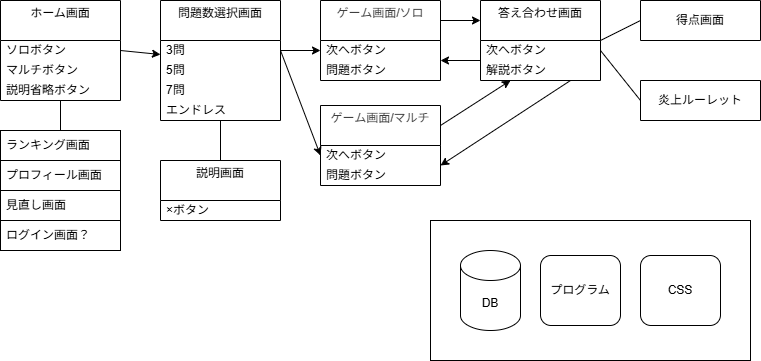

The diagram above was exported from draw.io. Its source (the exported page's mxGraphModel, read from the mxfile embedded in the PNG):
<mxGraphModel dx="1056" dy="593" grid="1" gridSize="10" guides="1" tooltips="1" connect="1" arrows="1" fold="1" page="1" pageScale="1" pageWidth="827" pageHeight="1169" math="0" shadow="0">
  <root>
    <mxCell id="0" />
    <mxCell id="1" parent="0" />
    <mxCell id="84" style="edgeStyle=none;html=1;exitX=1;exitY=0.5;exitDx=0;exitDy=0;fontFamily=Helvetica;fontSize=12;fontColor=default;" parent="1" source="16" target="31" edge="1">
      <mxGeometry relative="1" as="geometry" />
    </mxCell>
    <mxCell id="16" value="ホーム画面&lt;div&gt;&lt;br&gt;&lt;/div&gt;" style="swimlane;fontStyle=0;childLayout=stackLayout;horizontal=1;startSize=40;horizontalStack=0;resizeParent=1;resizeParentMax=0;resizeLast=0;collapsible=1;marginBottom=0;whiteSpace=wrap;html=1;" parent="1" vertex="1">
      <mxGeometry x="40" y="40" width="120" height="100" as="geometry">
        <mxRectangle x="40" y="40" width="120" height="40" as="alternateBounds" />
      </mxGeometry>
    </mxCell>
    <mxCell id="17" value="&lt;div&gt;&lt;span style=&quot;color: rgb(0, 0, 0);&quot;&gt;ソロボタン&lt;/span&gt;&lt;/div&gt;" style="text;strokeColor=none;fillColor=none;align=left;verticalAlign=middle;spacingLeft=4;spacingRight=4;overflow=hidden;points=[[0,0.5],[1,0.5]];portConstraint=eastwest;rotatable=0;whiteSpace=wrap;html=1;" parent="16" vertex="1">
      <mxGeometry y="40" width="120" height="20" as="geometry" />
    </mxCell>
    <mxCell id="18" value="マルチボタン" style="text;strokeColor=none;fillColor=none;align=left;verticalAlign=middle;spacingLeft=4;spacingRight=4;overflow=hidden;points=[[0,0.5],[1,0.5]];portConstraint=eastwest;rotatable=0;whiteSpace=wrap;html=1;" parent="16" vertex="1">
      <mxGeometry y="60" width="120" height="20" as="geometry" />
    </mxCell>
    <mxCell id="19" value="説明省略ボタン" style="text;strokeColor=none;fillColor=none;align=left;verticalAlign=middle;spacingLeft=4;spacingRight=4;overflow=hidden;points=[[0,0.5],[1,0.5]];portConstraint=eastwest;rotatable=0;whiteSpace=wrap;html=1;" parent="16" vertex="1">
      <mxGeometry y="80" width="120" height="20" as="geometry" />
    </mxCell>
    <mxCell id="31" value="問題数選択画面&lt;div style=&quot;color: rgb(63, 63, 63); scrollbar-color: rgb(226, 226, 226) rgb(251, 251, 251);&quot;&gt;&lt;br style=&quot;color: rgb(63, 63, 63); scrollbar-color: rgb(226, 226, 226) rgb(251, 251, 251);&quot;&gt;&lt;/div&gt;" style="swimlane;fontStyle=0;childLayout=stackLayout;horizontal=1;startSize=40;horizontalStack=0;resizeParent=1;resizeParentMax=0;resizeLast=0;collapsible=1;marginBottom=0;whiteSpace=wrap;html=1;" parent="1" vertex="1">
      <mxGeometry x="200" y="40" width="120" height="120" as="geometry">
        <mxRectangle x="200" y="40" width="120" height="40" as="alternateBounds" />
      </mxGeometry>
    </mxCell>
    <mxCell id="32" value="3問" style="text;strokeColor=none;fillColor=none;align=left;verticalAlign=middle;spacingLeft=4;spacingRight=4;overflow=hidden;points=[[0,0.5],[1,0.5]];portConstraint=eastwest;rotatable=0;whiteSpace=wrap;html=1;" parent="31" vertex="1">
      <mxGeometry y="40" width="120" height="20" as="geometry" />
    </mxCell>
    <mxCell id="33" value="5問" style="text;strokeColor=none;fillColor=none;align=left;verticalAlign=middle;spacingLeft=4;spacingRight=4;overflow=hidden;points=[[0,0.5],[1,0.5]];portConstraint=eastwest;rotatable=0;whiteSpace=wrap;html=1;" parent="31" vertex="1">
      <mxGeometry y="60" width="120" height="20" as="geometry" />
    </mxCell>
    <mxCell id="80" value="7問" style="text;strokeColor=none;fillColor=none;align=left;verticalAlign=middle;spacingLeft=4;spacingRight=4;overflow=hidden;points=[[0,0.5],[1,0.5]];portConstraint=eastwest;rotatable=0;whiteSpace=wrap;html=1;" parent="31" vertex="1">
      <mxGeometry y="80" width="120" height="20" as="geometry" />
    </mxCell>
    <mxCell id="81" value="エンドレス" style="text;strokeColor=none;fillColor=none;align=left;verticalAlign=middle;spacingLeft=4;spacingRight=4;overflow=hidden;points=[[0,0.5],[1,0.5]];portConstraint=eastwest;rotatable=0;whiteSpace=wrap;html=1;" parent="31" vertex="1">
      <mxGeometry y="100" width="120" height="20" as="geometry" />
    </mxCell>
    <mxCell id="35" value="説明画面&lt;div style=&quot;color: rgb(63, 63, 63); scrollbar-color: rgb(226, 226, 226) rgb(251, 251, 251);&quot;&gt;&lt;br style=&quot;color: rgb(63, 63, 63); scrollbar-color: rgb(226, 226, 226) rgb(251, 251, 251);&quot;&gt;&lt;/div&gt;" style="swimlane;fontStyle=0;childLayout=stackLayout;horizontal=1;startSize=40;horizontalStack=0;resizeParent=1;resizeParentMax=0;resizeLast=0;collapsible=1;marginBottom=0;whiteSpace=wrap;html=1;" parent="1" vertex="1">
      <mxGeometry x="200" y="200" width="120" height="60" as="geometry">
        <mxRectangle x="200" y="40" width="120" height="40" as="alternateBounds" />
      </mxGeometry>
    </mxCell>
    <mxCell id="36" value="×ボタン" style="text;strokeColor=none;fillColor=none;align=left;verticalAlign=middle;spacingLeft=4;spacingRight=4;overflow=hidden;points=[[0,0.5],[1,0.5]];portConstraint=eastwest;rotatable=0;whiteSpace=wrap;html=1;" parent="35" vertex="1">
      <mxGeometry y="40" width="120" height="20" as="geometry" />
    </mxCell>
    <mxCell id="140" style="edgeStyle=none;html=1;exitX=0.75;exitY=1;exitDx=0;exitDy=0;entryX=1;entryY=0.75;entryDx=0;entryDy=0;fontFamily=Helvetica;fontSize=12;fontColor=default;" parent="1" source="39" target="134" edge="1">
      <mxGeometry relative="1" as="geometry" />
    </mxCell>
    <mxCell id="39" value="&lt;span style=&quot;color: rgb(0, 0, 0);&quot;&gt;答え合わせ画面&lt;/span&gt;&lt;div&gt;&lt;span style=&quot;color: rgb(0, 0, 0);&quot;&gt;&lt;br&gt;&lt;/span&gt;&lt;/div&gt;" style="swimlane;fontStyle=0;childLayout=stackLayout;horizontal=1;startSize=40;horizontalStack=0;resizeParent=1;resizeParentMax=0;resizeLast=0;collapsible=1;marginBottom=0;whiteSpace=wrap;html=1;" parent="1" vertex="1">
      <mxGeometry x="520" y="40" width="120" height="80" as="geometry">
        <mxRectangle x="520" y="40" width="120" height="40" as="alternateBounds" />
      </mxGeometry>
    </mxCell>
    <mxCell id="40" value="次へボタン" style="text;strokeColor=none;fillColor=none;align=left;verticalAlign=middle;spacingLeft=4;spacingRight=4;overflow=hidden;points=[[0,0.5],[1,0.5]];portConstraint=eastwest;rotatable=0;whiteSpace=wrap;html=1;" parent="39" vertex="1">
      <mxGeometry y="40" width="120" height="20" as="geometry" />
    </mxCell>
    <mxCell id="41" value="解説ボタン" style="text;strokeColor=none;fillColor=none;align=left;verticalAlign=middle;spacingLeft=4;spacingRight=4;overflow=hidden;points=[[0,0.5],[1,0.5]];portConstraint=eastwest;rotatable=0;whiteSpace=wrap;html=1;" parent="39" vertex="1">
      <mxGeometry y="60" width="120" height="20" as="geometry" />
    </mxCell>
    <mxCell id="43" value="&lt;div style=&quot;color: rgb(63, 63, 63); scrollbar-color: rgb(226, 226, 226) rgb(251, 251, 251);&quot;&gt;ゲーム画面/ソロ&lt;div style=&quot;color: rgb(63, 63, 63); scrollbar-color: rgb(226, 226, 226) rgb(251, 251, 251);&quot;&gt;&lt;br style=&quot;color: rgb(63, 63, 63); scrollbar-color: rgb(226, 226, 226) rgb(251, 251, 251);&quot;&gt;&lt;/div&gt;&lt;/div&gt;" style="swimlane;fontStyle=0;childLayout=stackLayout;horizontal=1;startSize=40;horizontalStack=0;resizeParent=1;resizeParentMax=0;resizeLast=0;collapsible=1;marginBottom=0;whiteSpace=wrap;html=1;" parent="1" vertex="1">
      <mxGeometry x="360" y="40" width="120" height="80" as="geometry">
        <mxRectangle x="360" y="40" width="120" height="40" as="alternateBounds" />
      </mxGeometry>
    </mxCell>
    <mxCell id="44" value="次へボタン" style="text;strokeColor=none;fillColor=none;align=left;verticalAlign=middle;spacingLeft=4;spacingRight=4;overflow=hidden;points=[[0,0.5],[1,0.5]];portConstraint=eastwest;rotatable=0;whiteSpace=wrap;html=1;" parent="43" vertex="1">
      <mxGeometry y="40" width="120" height="20" as="geometry" />
    </mxCell>
    <mxCell id="45" value="問題ボタン" style="text;strokeColor=none;fillColor=none;align=left;verticalAlign=middle;spacingLeft=4;spacingRight=4;overflow=hidden;points=[[0,0.5],[1,0.5]];portConstraint=eastwest;rotatable=0;whiteSpace=wrap;html=1;" parent="43" vertex="1">
      <mxGeometry y="60" width="120" height="20" as="geometry" />
    </mxCell>
    <mxCell id="65" style="edgeStyle=none;html=1;exitX=1;exitY=0.5;exitDx=0;exitDy=0;fontFamily=Helvetica;fontSize=12;fontColor=default;entryX=0;entryY=0.5;entryDx=0;entryDy=0;" parent="1" source="32" target="44" edge="1">
      <mxGeometry relative="1" as="geometry">
        <mxPoint x="510" y="70" as="targetPoint" />
      </mxGeometry>
    </mxCell>
    <mxCell id="66" style="edgeStyle=none;html=1;exitX=1;exitY=0.25;exitDx=0;exitDy=0;entryX=0;entryY=0.25;entryDx=0;entryDy=0;fontFamily=Helvetica;fontSize=12;fontColor=default;" parent="1" source="43" target="39" edge="1">
      <mxGeometry relative="1" as="geometry" />
    </mxCell>
    <mxCell id="83" value="" style="edgeStyle=none;html=1;fontFamily=Helvetica;fontSize=12;fontColor=default;entryX=1;entryY=0.75;entryDx=0;entryDy=0;exitX=0;exitY=0.75;exitDx=0;exitDy=0;" parent="1" source="39" target="43" edge="1">
      <mxGeometry relative="1" as="geometry">
        <mxPoint x="640" y="122.5" as="targetPoint" />
      </mxGeometry>
    </mxCell>
    <mxCell id="87" value="" style="endArrow=none;html=1;fontFamily=Helvetica;fontSize=12;fontColor=default;entryX=0.5;entryY=1;entryDx=0;entryDy=0;exitX=0.5;exitY=0;exitDx=0;exitDy=0;" parent="1" source="35" target="31" edge="1">
      <mxGeometry width="50" height="50" relative="1" as="geometry">
        <mxPoint x="310" y="230" as="sourcePoint" />
        <mxPoint x="260" y="170" as="targetPoint" />
      </mxGeometry>
    </mxCell>
    <mxCell id="89" value="&lt;span style=&quot;color: rgb(0, 0, 0);&quot;&gt;炎上ルーレット&lt;/span&gt;" style="swimlane;fontStyle=0;childLayout=stackLayout;horizontal=1;startSize=40;horizontalStack=0;resizeParent=1;resizeParentMax=0;resizeLast=0;collapsible=1;marginBottom=0;whiteSpace=wrap;html=1;direction=east;" parent="1" vertex="1">
      <mxGeometry x="680" y="120" width="120" height="40" as="geometry">
        <mxRectangle x="680" y="120" width="120" height="60" as="alternateBounds" />
      </mxGeometry>
    </mxCell>
    <mxCell id="92" value="得点画面" style="swimlane;fontStyle=0;childLayout=stackLayout;horizontal=1;startSize=40;horizontalStack=0;resizeParent=1;resizeParentMax=0;resizeLast=0;collapsible=1;marginBottom=0;whiteSpace=wrap;html=1;" parent="1" vertex="1" collapsed="1">
      <mxGeometry x="680" y="40" width="120" height="40" as="geometry">
        <mxRectangle x="680" y="40" width="120" height="60" as="alternateBounds" />
      </mxGeometry>
    </mxCell>
    <mxCell id="94" value="" style="endArrow=none;html=1;fontFamily=Helvetica;fontSize=12;fontColor=default;entryX=0;entryY=0.5;entryDx=0;entryDy=0;exitX=1;exitY=0.5;exitDx=0;exitDy=0;" parent="1" source="39" target="92" edge="1">
      <mxGeometry width="50" height="50" relative="1" as="geometry">
        <mxPoint x="640" y="90" as="sourcePoint" />
        <mxPoint x="560" y="190" as="targetPoint" />
      </mxGeometry>
    </mxCell>
    <mxCell id="97" value="" style="endArrow=none;html=1;fontFamily=Helvetica;fontSize=12;fontColor=default;entryX=0;entryY=0.5;entryDx=0;entryDy=0;exitX=1;exitY=0.5;exitDx=0;exitDy=0;" parent="1" source="40" target="89" edge="1">
      <mxGeometry width="50" height="50" relative="1" as="geometry">
        <mxPoint x="510" y="240" as="sourcePoint" />
        <mxPoint x="560" y="190" as="targetPoint" />
      </mxGeometry>
    </mxCell>
    <mxCell id="117" value="プログラム" style="rounded=1;whiteSpace=wrap;html=1;align=center;verticalAlign=middle;spacingLeft=4;spacingRight=4;fontFamily=Helvetica;fontSize=12;fontColor=default;fillColor=none;gradientColor=none;" parent="1" vertex="1">
      <mxGeometry x="580" y="295" width="80" height="70" as="geometry" />
    </mxCell>
    <mxCell id="118" value="DB" style="shape=cylinder3;whiteSpace=wrap;html=1;boundedLbl=1;backgroundOutline=1;size=15;align=center;verticalAlign=middle;spacingLeft=4;spacingRight=4;fontFamily=Helvetica;fontSize=12;fontColor=default;fillColor=none;gradientColor=none;" parent="1" vertex="1">
      <mxGeometry x="500" y="290" width="60" height="80" as="geometry" />
    </mxCell>
    <mxCell id="125" value="CSS" style="rounded=1;whiteSpace=wrap;html=1;align=center;verticalAlign=middle;spacingLeft=4;spacingRight=4;fontFamily=Helvetica;fontSize=12;fontColor=default;fillColor=none;gradientColor=none;" parent="1" vertex="1">
      <mxGeometry x="680" y="295" width="80" height="70" as="geometry" />
    </mxCell>
    <mxCell id="127" value="" style="rounded=0;whiteSpace=wrap;html=1;align=left;verticalAlign=middle;spacingLeft=4;spacingRight=4;fontFamily=Helvetica;fontSize=12;fontColor=default;fillColor=none;gradientColor=none;" parent="1" vertex="1">
      <mxGeometry x="470" y="260" width="320" height="140" as="geometry" />
    </mxCell>
    <mxCell id="130" value="ランキング画面" style="rounded=0;whiteSpace=wrap;html=1;align=left;verticalAlign=middle;spacingLeft=4;spacingRight=4;fontFamily=Helvetica;fontSize=12;fontColor=default;fillColor=none;gradientColor=none;" parent="1" vertex="1">
      <mxGeometry x="40" y="170" width="120" height="30" as="geometry" />
    </mxCell>
    <mxCell id="131" value="プロフィール画面" style="rounded=0;whiteSpace=wrap;html=1;align=left;verticalAlign=middle;spacingLeft=4;spacingRight=4;fontFamily=Helvetica;fontSize=12;fontColor=default;fillColor=none;gradientColor=none;" parent="1" vertex="1">
      <mxGeometry x="40" y="200" width="120" height="30" as="geometry" />
    </mxCell>
    <mxCell id="132" value="見直し画面" style="rounded=0;whiteSpace=wrap;html=1;align=left;verticalAlign=middle;spacingLeft=4;spacingRight=4;fontFamily=Helvetica;fontSize=12;fontColor=default;fillColor=none;gradientColor=none;" parent="1" vertex="1">
      <mxGeometry x="40" y="230" width="120" height="30" as="geometry" />
    </mxCell>
    <mxCell id="133" value="ログイン画面？" style="rounded=0;whiteSpace=wrap;html=1;align=left;verticalAlign=middle;spacingLeft=4;spacingRight=4;fontFamily=Helvetica;fontSize=12;fontColor=default;fillColor=none;gradientColor=none;" parent="1" vertex="1">
      <mxGeometry x="40" y="260" width="120" height="30" as="geometry" />
    </mxCell>
    <mxCell id="139" style="edgeStyle=none;html=1;exitX=1;exitY=0.25;exitDx=0;exitDy=0;entryX=0.25;entryY=1;entryDx=0;entryDy=0;fontFamily=Helvetica;fontSize=12;fontColor=default;" parent="1" source="134" target="39" edge="1">
      <mxGeometry relative="1" as="geometry" />
    </mxCell>
    <mxCell id="134" value="&lt;div style=&quot;color: rgb(63, 63, 63); scrollbar-color: rgb(226, 226, 226) rgb(251, 251, 251);&quot;&gt;ゲーム画面/マルチ&lt;div style=&quot;color: rgb(63, 63, 63); scrollbar-color: rgb(226, 226, 226) rgb(251, 251, 251);&quot;&gt;&lt;br style=&quot;color: rgb(63, 63, 63); scrollbar-color: rgb(226, 226, 226) rgb(251, 251, 251);&quot;&gt;&lt;/div&gt;&lt;/div&gt;" style="swimlane;fontStyle=0;childLayout=stackLayout;horizontal=1;startSize=40;horizontalStack=0;resizeParent=1;resizeParentMax=0;resizeLast=0;collapsible=1;marginBottom=0;whiteSpace=wrap;html=1;" parent="1" vertex="1">
      <mxGeometry x="360" y="145" width="120" height="80" as="geometry">
        <mxRectangle x="360" y="145" width="120" height="40" as="alternateBounds" />
      </mxGeometry>
    </mxCell>
    <mxCell id="135" value="次へボタン" style="text;strokeColor=none;fillColor=none;align=left;verticalAlign=middle;spacingLeft=4;spacingRight=4;overflow=hidden;points=[[0,0.5],[1,0.5]];portConstraint=eastwest;rotatable=0;whiteSpace=wrap;html=1;" parent="134" vertex="1">
      <mxGeometry y="40" width="120" height="20" as="geometry" />
    </mxCell>
    <mxCell id="136" value="問題ボタン" style="text;strokeColor=none;fillColor=none;align=left;verticalAlign=middle;spacingLeft=4;spacingRight=4;overflow=hidden;points=[[0,0.5],[1,0.5]];portConstraint=eastwest;rotatable=0;whiteSpace=wrap;html=1;" parent="134" vertex="1">
      <mxGeometry y="60" width="120" height="20" as="geometry" />
    </mxCell>
    <mxCell id="137" style="edgeStyle=none;html=1;exitX=1;exitY=0.5;exitDx=0;exitDy=0;entryX=0;entryY=0.5;entryDx=0;entryDy=0;fontFamily=Helvetica;fontSize=12;fontColor=default;" parent="1" source="32" target="135" edge="1">
      <mxGeometry relative="1" as="geometry" />
    </mxCell>
    <mxCell id="141" value="" style="endArrow=none;html=1;fontFamily=Helvetica;fontSize=12;fontColor=default;entryX=0.5;entryY=1;entryDx=0;entryDy=0;exitX=0.5;exitY=0;exitDx=0;exitDy=0;" parent="1" source="130" target="16" edge="1">
      <mxGeometry width="50" height="50" relative="1" as="geometry">
        <mxPoint x="-40" y="195" as="sourcePoint" />
        <mxPoint x="40" y="150" as="targetPoint" />
      </mxGeometry>
    </mxCell>
  </root>
</mxGraphModel>